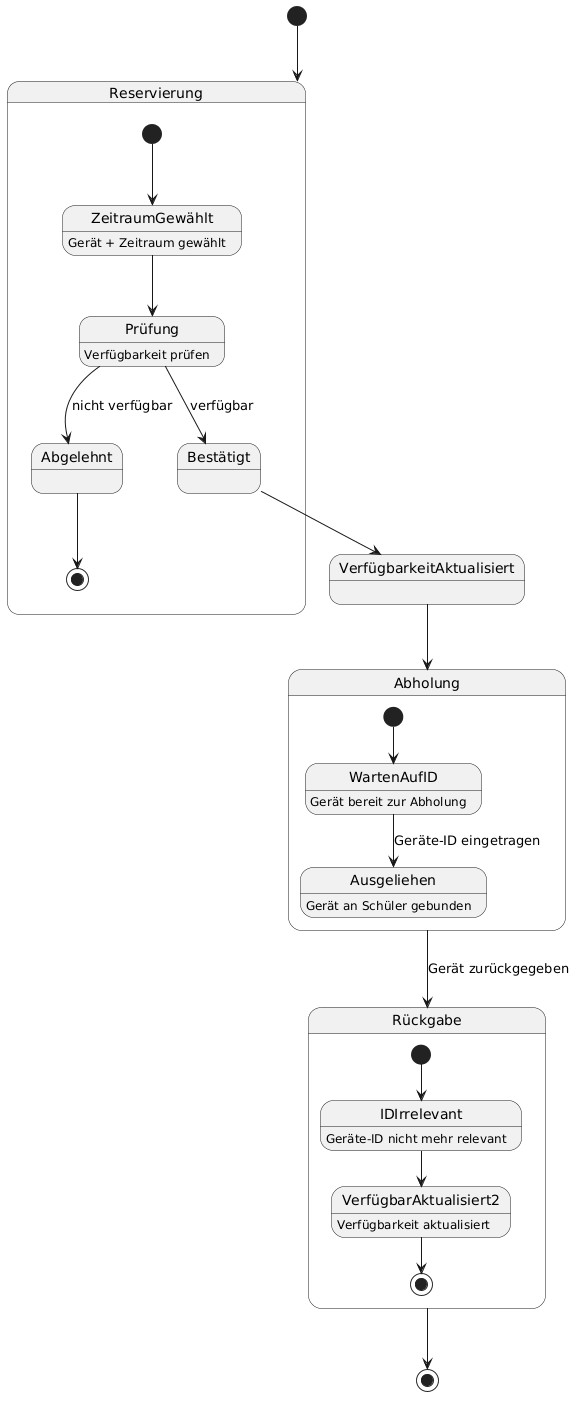

The diagram above was rendered by PlantUML. Its source (embedded in the PNG):
@startuml
[*] --> Reservierung

state Reservierung {
  [*] --> ZeitraumGewählt
  ZeitraumGewählt : Gerät + Zeitraum gewählt

  ZeitraumGewählt --> Prüfung
  Prüfung : Verfügbarkeit prüfen

  Prüfung --> Abgelehnt : nicht verfügbar
  Prüfung --> Bestätigt : verfügbar

  Abgelehnt --> [*]
}

Bestätigt --> VerfügbarkeitAktualisiert


VerfügbarkeitAktualisiert --> Abholung

state Abholung {
  [*] --> WartenAufID
  WartenAufID : Gerät bereit zur Abholung

  WartenAufID --> Ausgeliehen : Geräte-ID eingetragen
  Ausgeliehen : Gerät an Schüler gebunden
}

Abholung --> Rückgabe : Gerät zurückgegeben

state Rückgabe {
  [*] --> IDIrrelevant
  IDIrrelevant : Geräte-ID nicht mehr relevant

  IDIrrelevant --> VerfügbarAktualisiert2
  VerfügbarAktualisiert2 : Verfügbarkeit aktualisiert

  VerfügbarAktualisiert2 --> [*]
}

Rückgabe --> [*]
@enduml